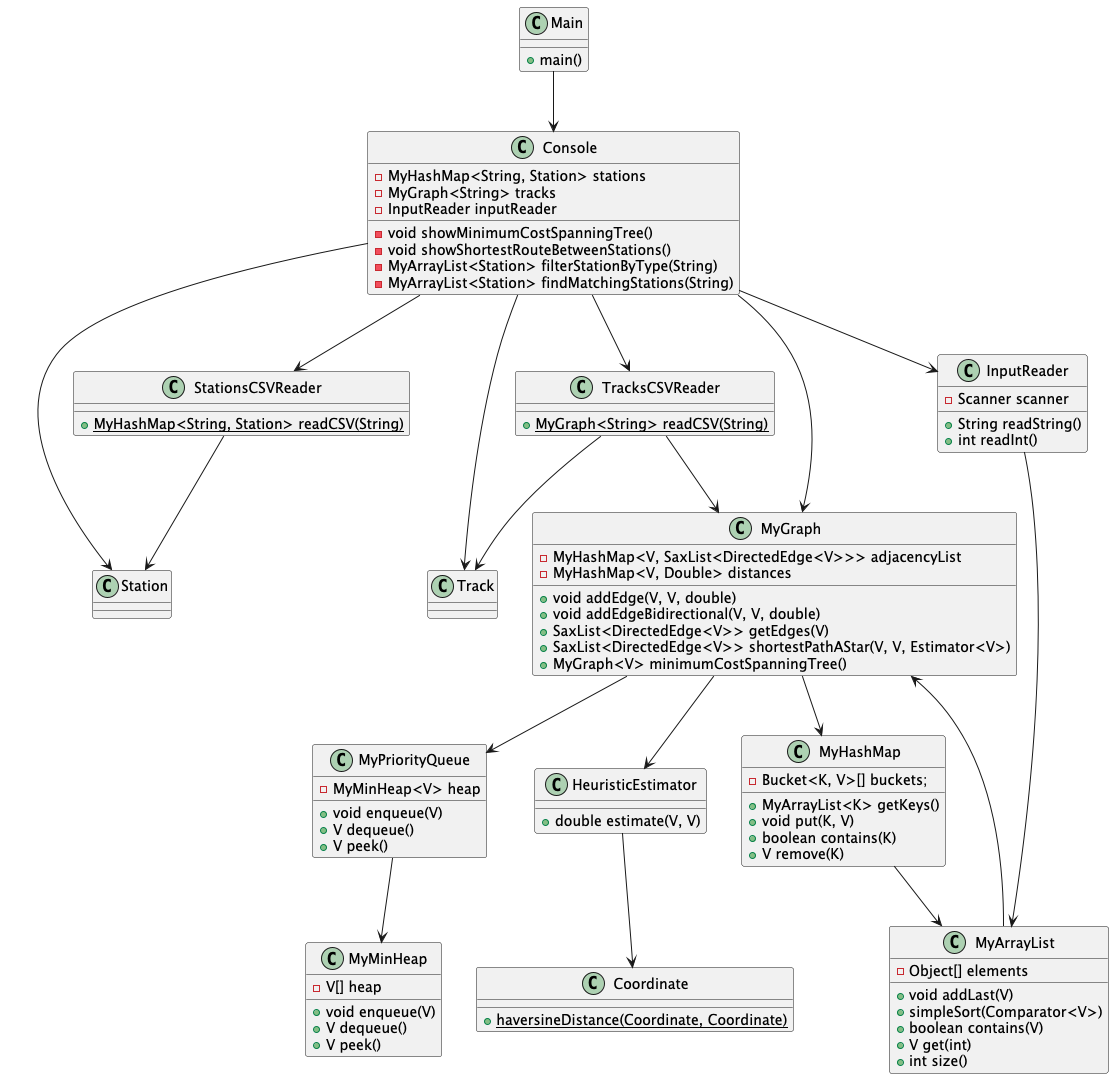

The diagram above was rendered by PlantUML. Its source (embedded in the PNG):
@startuml
class Main {
+main()
}

class Console {
- MyHashMap<String, Station> stations
- MyGraph<String> tracks
- InputReader inputReader
- void showMinimumCostSpanningTree()
- void showShortestRouteBetweenStations()
- MyArrayList<Station> filterStationByType(String)
- MyArrayList<Station> findMatchingStations(String)
}

class Station {
}

class Track {
}


class StationsCSVReader {
+ {static} MyHashMap<String, Station> readCSV(String)
}

class TracksCSVReader {
+ {static} MyGraph<String> readCSV(String)
}

class InputReader {
- Scanner scanner
+ String readString()
+ int readInt()
}
class MyHashMap {
- Bucket<K, V>[] buckets;
+ MyArrayList<K> getKeys()
+ void put(K, V)
+ boolean contains(K)
+ V remove(K)
}

class MyArrayList {
- Object[] elements
+ void addLast(V)
+ simpleSort(Comparator<V>)
+ boolean contains(V)
+ V get(int)
+ int size()
}

class MyPriorityQueue {
- MyMinHeap<V> heap
+ void enqueue(V)
+ V dequeue()
+ V peek()
}

class MyMinHeap {
- V[] heap
+ void enqueue(V)
+ V dequeue()
+ V peek()
}

class MyGraph {
- MyHashMap<V, SaxList<DirectedEdge<V>>> adjacencyList
- MyHashMap<V, Double> distances
+ void addEdge(V, V, double)
+ void addEdgeBidirectional(V, V, double)
+ SaxList<DirectedEdge<V>> getEdges(V)
+ SaxList<DirectedEdge<V>> shortestPathAStar(V, V, Estimator<V>)
+ MyGraph<V> minimumCostSpanningTree()
}

class HeuristicEstimator {
+ double estimate(V, V)
}

class Coordinate {
+ {static} haversineDistance(Coordinate, Coordinate)
}

Main --> Console
Console --> StationsCSVReader
Console --> TracksCSVReader
Console --> InputReader
Console --> Station
Console --> Track
Console --> MyGraph
StationsCSVReader --> Station
TracksCSVReader --> Track
TracksCSVReader --> MyGraph
MyGraph --> HeuristicEstimator
MyGraph --> MyPriorityQueue
MyGraph --> MyHashMap
MyHashMap --> MyArrayList
InputReader --> MyArrayList
MyArrayList --> MyGraph
MyPriorityQueue --> MyMinHeap
HeuristicEstimator --> Coordinate
@enduml